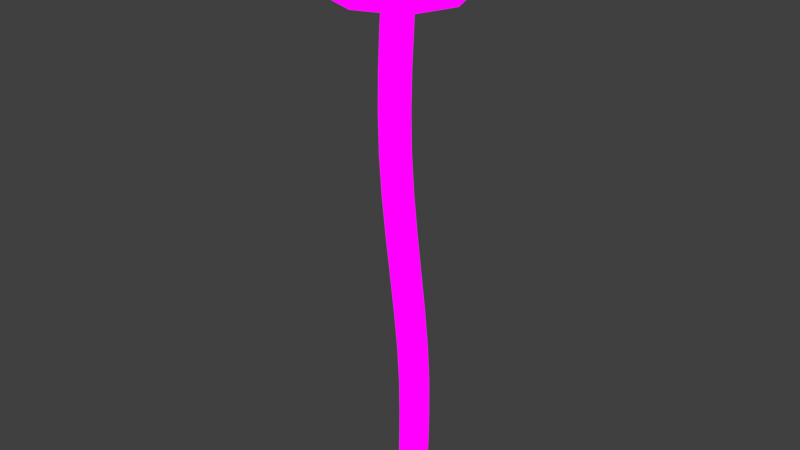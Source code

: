 # Source: Enoki_large.blend  (saved by Blender 4.1.24; exported with 4.5.12 LTS)
import bpy
from mathutils import Matrix  # noqa: F401  (used for matrix-valued properties, if any)

bpy.ops.wm.read_factory_settings(use_empty=True)
scene = bpy.context.scene
scene.name = 'Scene'

# ---- collections
col_collection = bpy.data.collections.new('Collection'); scene.collection.children.link(col_collection)

# ---- images (referenced by path relative to the original .blend; pixels are not part of the script)
import os
ASSET_DIR = os.environ.get("B2B_ASSET_DIR", "")  # directory of the original .blend (textures are referenced by path, not embedded)
HERE = os.path.dirname(os.path.abspath(__file__))  # packed textures are extracted next to this script under _unpacked/

def load_image(name, relpath, width, height, colorspace="sRGB"):
    """Load a texture the original file referenced (path relative to the .blend, or extracted next to this script)."""
    p = next((c for c in (os.path.join(HERE, relpath), os.path.join(ASSET_DIR, relpath)) if relpath and os.path.exists(c)), "")
    if p:
        img = bpy.data.images.load(p, check_existing=True)
        img.name = name
    else:  # same state as the original file: an image datablock whose file is absent (Cycles renders it pink)
        img = bpy.data.images.new(name, width, height)
        img.source = "FILE"
        img.filepath = "//" + (relpath or name)
    img.colorspace_settings.name = colorspace
    return img
img_img_9048_png = load_image('IMG_9048.PNG', 'IMG_9048.PNG', 1024, 1024, 'sRGB')

# ---- materials (node trees are filled in below, after node groups)
mat_material = bpy.data.materials.new('Material')
mat_material.alpha_threshold = 0.0
mat_material.use_transparent_shadow = False
mat_material.roughness = 0.5
mat_material.line_color = (0.0, 0.0, 0.0, 1.0)

# ---- material node trees
mat_material.use_nodes = True; mat_material.node_tree.nodes.clear()
_N = mat_material.node_tree.nodes; _L = mat_material.node_tree.links
n0 = _N.new('ShaderNodeOutputMaterial'); n0.name = 'Material Output'; n0.location = (362, 291)
n1 = _N.new('ShaderNodeEmission'); n1.name = 'Emission'; n1.location = (72, 291)
n2 = _N.new('ShaderNodeTexImage'); n2.name = 'Image Texture'; n2.location = (-236, 315)
n2.image = img_img_9048_png
_L.new(n1.outputs[0], n0.inputs[0])
_L.new(n2.outputs[0], n1.inputs[0])
n0.is_active_output = True

# ---- world
world_world = bpy.data.worlds.new('World'); scene.world = world_world
world_world.use_nodes = True; world_world.node_tree.nodes.clear()
_N = world_world.node_tree.nodes; _L = world_world.node_tree.links
n0 = _N.new('ShaderNodeOutputWorld'); n0.name = 'World Output'; n0.location = (300, 300)
n1 = _N.new('ShaderNodeBackground'); n1.name = 'Background'; n1.location = (10, 300)
n1.inputs[0].default_value = (0.05088, 0.05088, 0.05088, 1.0)
_L.new(n1.outputs[0], n0.inputs[0])
n0.is_active_output = True
world_world.color = (0.05088, 0.05088, 0.05088)
world_world.use_sun_shadow = False
world_world.sun_shadow_jitter_overblur = 0.0

# ---- meshes
me_cube_001 = bpy.data.meshes.new('Cube.001')
me_cube_001.from_pydata([(-0.3965, -1.326, 10.2), (-1.155, -0.8411, 11.4), (-0.3776, -1.475, 10.41), (-1.155, 0.8411, 11.4), (1.097, 0.0, 10.41), (0.5275, -0.8411, 11.4), (-0.3776, 1.475, 10.41), (0.5275, 0.8411, 11.4), (-1.852, -2.334e-08, 10.41), (-1.372, -1.025, 10.87), (-1.328, 0.0, 11.59), (-1.372, 1.025, 10.87), (0.694, -1.071, 10.41), (-0.3028, 1.025, 11.59), (0.6788, 1.025, 10.87), (0.694, 1.071, 10.41), (0.7226, -7.451e-09, 11.59), (0.6788, -1.025, 10.87), (-1.447, 1.071, 10.41), (-0.3028, -1.025, 11.59), (-1.76, -2.235e-08, 10.87), (-0.3475, 1.412, 10.87), (1.065, 0.0, 10.87), (-0.3475, -1.412, 10.87), (-1.447, -1.071, 10.41), (-0.2795, 0.0, 11.98), (0.929, 0.0, 10.2), (-0.3965, 1.326, 10.2), (-1.722, -2.098e-08, 10.2), (0.5668, -0.9625, 10.2), (0.5668, 0.9625, 10.2), (-1.358, 0.9625, 10.2), (-1.358, -0.9625, 10.2), (-0.4159, -0.2963, 10.16), (-0.1197, 0.0, 10.16), (-0.4159, 0.2963, 10.16), (-0.7122, -4.689e-09, 10.16), (-0.2008, -0.2151, 10.16), (-0.2008, 0.2151, 10.16), (-0.631, 0.2151, 10.16), (-0.631, -0.2151, 10.16), (0.2419, 0.2222, 1.256), (0.2185, 0.2222, 0.004242), (0.2419, -0.2222, 1.256), (0.2185, -0.2222, 0.004242), (-0.2025, 0.2222, 1.256), (-0.2259, 0.2222, 0.004242), (-0.2025, -0.2222, 1.256), (-0.2259, -0.2222, 0.004242), (0.1358, 0.1667, -0.667), (0.1358, -0.1667, -0.667), (-0.1975, 0.1667, -0.667), (-0.1975, -0.1667, -0.667), (-0.2642, -0.2222, 2.874), (-0.4557, -0.2222, 4.563), (-0.6542, -0.2222, 6.253), (-0.7316, -0.2222, 7.943), (-0.673, -0.2222, 9.633), (-0.673, 0.2222, 9.633), (-0.7316, 0.2222, 7.943), (-0.6542, 0.2222, 6.253), (-0.4557, 0.2222, 4.563), (-0.2642, 0.2222, 2.874), (0.1803, 0.2222, 2.874), (-0.01127, 0.2222, 4.563), (-0.2096, 0.2222, 6.253), (-0.2872, 0.2222, 7.943), (-0.2286, 0.2222, 9.633), (-0.2286, -0.2222, 9.633), (-0.2872, -0.2222, 7.943), (-0.2096, -0.2222, 6.253), (-0.01127, -0.2222, 4.563), (0.1803, -0.2222, 2.874), (-0.3092, 0.0, 0.004242), (-0.003673, 0.3055, 0.004242), (0.2345, 0.2222, 0.574), (-0.2099, -0.2222, 0.574), (0.2345, -0.2222, 0.574), (-0.2099, 0.2222, 0.574), (0.01972, -0.3055, 1.256), (0.3253, 7.916e-09, 1.256), (-0.003673, -0.3055, 0.004242), (-0.2858, 0.0, 1.256), (0.01972, 0.3055, 1.256), (0.3019, 7.916e-09, 0.004242), (-0.2132, 0.2222, 2.038), (0.2312, -0.2222, 2.038), (-0.2361, -4.035e-09, -0.7103), (-0.03292, 0.2032, -0.7103), (-0.03292, -0.2032, -0.7103), (0.1703, 0.0, -0.7103), (0.1921, 0.2127, -0.4344), (-0.2333, 0.2127, -0.4344), (-0.2333, -0.2127, -0.4344), (0.1921, -0.2127, -0.4344), (-0.2132, -0.2222, 2.038), (-0.3507, -0.2222, 3.719), (-0.5625, -0.2222, 5.408), (-0.7141, -0.2222, 7.098), (-0.7153, -0.2222, 8.788), (-0.7153, 0.2222, 8.788), (-0.7141, 0.2222, 7.098), (-0.5625, 0.2222, 5.408), (-0.3507, 0.2222, 3.719), (0.2312, 0.2222, 2.038), (0.09375, 0.2222, 3.719), (-0.1179, 0.2222, 5.408), (-0.2696, 0.2222, 7.098), (-0.2709, 0.2222, 8.788), (-0.2709, -0.2222, 8.788), (-0.2696, -0.2222, 7.098), (-0.1179, -0.2222, 5.408), (0.09375, -0.2222, 3.719), (-0.04196, -0.3055, 2.874), (-0.2335, -0.3055, 4.563), (-0.4318, -0.3055, 6.253), (-0.5094, -0.3055, 7.943), (-0.4508, -0.3055, 9.633), (-0.04196, 0.3055, 2.874), (-0.2335, 0.3055, 4.563), (-0.4318, 0.3055, 6.253), (-0.5094, 0.3055, 7.943), (-0.4508, 0.3055, 9.633), (0.2636, -2.949e-09, 2.874), (0.07204, 0.0, 4.563), (-0.1265, 0.0, 6.253), (-0.2039, 0.0, 7.943), (-0.1453, 0.0, 9.633), (-0.3475, 0.0, 2.874), (-0.539, 0.0, 4.563), (-0.7376, 0.0, 6.253), (-0.8149, 0.0, 7.943), (-0.7564, 0.0, 9.633), (0.01228, -0.3055, 0.574), (-0.2933, 0.0, 0.574), (-0.02076, 0.2927, -0.4386), (0.3178, -5.626e-10, 0.574), (0.01228, 0.3055, 0.574), (-0.03811, -3.104e-09, -0.8013), (-0.02076, -0.2927, -0.4386), (-0.3134, 0.0, -0.4386), (0.2719, -3.725e-09, -0.4386), (0.008963, -0.3055, 2.038), (-0.1285, -0.3055, 3.719), (-0.3401, -0.3055, 5.408), (-0.4919, -0.3055, 7.098), (-0.4931, -0.3055, 8.788), (0.008963, 0.3055, 2.038), (-0.1285, 0.3055, 3.719), (-0.3401, 0.3055, 5.408), (-0.4919, 0.3055, 7.098), (-0.4931, 0.3055, 8.788), (0.3145, -1.921e-09, 2.038), (0.1771, 0.0, 3.719), (-0.03476, 0.0, 5.408), (-0.1864, 0.0, 7.098), (-0.1876, 0.0, 8.788), (-0.2966, 0.0, 2.038), (-0.434, 0.0, 3.719), (-0.6458, 0.0, 5.408), (-0.7974, 0.0, 7.098), (-0.7986, 0.0, 8.788), (0.2083, 0.6192, 10.16), (-0.4111, 0.8528, 10.16), (-1.03, -0.6192, 10.16), (-0.4111, -0.8528, 10.16), (0.2083, -0.6192, 10.16), (0.4417, 3.529e-09, 10.16), (-1.03, 0.6192, 10.16), (-1.264, -9.968e-09, 10.16)], [], [(4, 12, 29, 26), (9, 1, 10, 20), (20, 10, 3, 11), (20, 11, 18, 8), (11, 21, 6, 18), (11, 3, 13, 21), (21, 13, 7, 14), (23, 9, 24, 2), (9, 20, 8, 24), (14, 7, 16, 22), (22, 16, 5, 17), (14, 22, 4, 15), (22, 17, 12, 4), (17, 5, 19, 23), (23, 19, 1, 9), (24, 8, 28, 32), (6, 15, 30, 27), (17, 23, 2, 12), (21, 14, 15, 6), (15, 4, 26, 30), (7, 13, 25, 16), (13, 3, 10, 25), (25, 10, 1, 19), (16, 25, 19, 5), (2, 24, 32, 0), (12, 2, 0, 29), (18, 6, 27, 31), (8, 18, 31, 28), (163, 162, 38, 35), (165, 164, 40, 33), (167, 166, 37, 34), (166, 165, 33, 37), (168, 163, 35, 39), (169, 168, 39, 36), (164, 169, 36, 40), (162, 167, 34, 38), (44, 77, 133, 81), (77, 43, 79, 133), (133, 79, 47, 76), (81, 133, 76, 48), (48, 76, 134, 73), (76, 47, 82, 134), (134, 82, 45, 78), (73, 134, 78, 46), (46, 74, 135, 92), (74, 42, 91, 135), (135, 91, 49, 88), (92, 135, 88, 51), (42, 75, 136, 84), (75, 41, 80, 136), (136, 80, 43, 77), (84, 136, 77, 44), (46, 78, 137, 74), (78, 45, 83, 137), (137, 83, 41, 75), (74, 137, 75, 42), (51, 88, 138, 87), (88, 49, 90, 138), (138, 90, 50, 89), (87, 138, 89, 52), (44, 81, 139, 94), (81, 48, 93, 139), (139, 93, 52, 89), (94, 139, 89, 50), (48, 73, 140, 93), (73, 46, 92, 140), (140, 92, 51, 87), (93, 140, 87, 52), (42, 84, 141, 91), (84, 44, 94, 141), (141, 94, 50, 90), (91, 141, 90, 49), (47, 79, 142, 95), (79, 43, 86, 142), (142, 86, 72, 113), (95, 142, 113, 53), (53, 113, 143, 96), (113, 72, 112, 143), (143, 112, 71, 114), (96, 143, 114, 54), (54, 114, 144, 97), (114, 71, 111, 144), (144, 111, 70, 115), (97, 144, 115, 55), (55, 115, 145, 98), (115, 70, 110, 145), (145, 110, 69, 116), (98, 145, 116, 56), (56, 116, 146, 99), (116, 69, 109, 146), (146, 109, 68, 117), (99, 146, 117, 57), (41, 83, 147, 104), (83, 45, 85, 147), (147, 85, 62, 118), (104, 147, 118, 63), (63, 118, 148, 105), (118, 62, 103, 148), (148, 103, 61, 119), (105, 148, 119, 64), (64, 119, 149, 106), (119, 61, 102, 149), (149, 102, 60, 120), (106, 149, 120, 65), (65, 120, 150, 107), (120, 60, 101, 150), (150, 101, 59, 121), (107, 150, 121, 66), (66, 121, 151, 108), (121, 59, 100, 151), (151, 100, 58, 122), (108, 151, 122, 67), (43, 80, 152, 86), (80, 41, 104, 152), (152, 104, 63, 123), (86, 152, 123, 72), (72, 123, 153, 112), (123, 63, 105, 153), (153, 105, 64, 124), (112, 153, 124, 71), (71, 124, 154, 111), (124, 64, 106, 154), (154, 106, 65, 125), (111, 154, 125, 70), (70, 125, 155, 110), (125, 65, 107, 155), (155, 107, 66, 126), (110, 155, 126, 69), (69, 126, 156, 109), (126, 66, 108, 156), (156, 108, 67, 127), (109, 156, 127, 68), (45, 82, 157, 85), (82, 47, 95, 157), (157, 95, 53, 128), (85, 157, 128, 62), (62, 128, 158, 103), (128, 53, 96, 158), (158, 96, 54, 129), (103, 158, 129, 61), (61, 129, 159, 102), (129, 54, 97, 159), (159, 97, 55, 130), (102, 159, 130, 60), (60, 130, 160, 101), (130, 55, 98, 160), (160, 98, 56, 131), (101, 160, 131, 59), (59, 131, 161, 100), (131, 56, 99, 161), (161, 99, 57, 132), (100, 161, 132, 58), (40, 57, 117, 33), (33, 117, 68, 37), (37, 68, 127, 34), (34, 127, 67, 38), (38, 67, 122, 35), (35, 122, 58, 39), (39, 58, 132, 36), (36, 132, 57, 40), (30, 26, 167, 162), (32, 28, 169, 164), (28, 31, 168, 169), (31, 27, 163, 168), (29, 0, 165, 166), (26, 29, 166, 167), (0, 32, 164, 165), (27, 30, 162, 163)])
_uv = me_cube_001.uv_layers.new(name='UVMap')
_uv.uv.foreach_set('vector', [0.111, 0.8579, 0.1068, 0.8579, 0.1055, 0.8439, 0.1093, 0.8439, 0.08534, 0.8885, 0.0876, 0.9249, 0.08579, 0.9374, 0.0813, 0.8885, 0.0813, 0.8885, 0.08579, 0.9374, 0.0876, 0.9249, 0.08534, 0.8885, 0.0813, 0.8885, 0.08534, 0.8885, 0.08456, 0.8579, 0.08034, 0.8579, 0.08534, 0.8885, 0.096, 0.8885, 0.09569, 0.8579, 0.08456, 0.8579, 0.08534, 0.8885, 0.0876, 0.9249, 0.09647, 0.9374, 0.096, 0.8885, 0.096, 0.8885, 0.09647, 0.9374, 0.1051, 0.9249, 0.1067, 0.8885, 0.096, 0.8885, 0.08534, 0.8885, 0.08456, 0.8579, 0.09569, 0.8579, 0.08534, 0.8885, 0.0813, 0.8885, 0.08034, 0.8579, 0.08456, 0.8579, 0.1067, 0.8885, 0.1051, 0.9249, 0.1071, 0.9374, 0.1107, 0.8885, 0.1107, 0.8885, 0.1071, 0.9374, 0.1051, 0.9249, 0.1067, 0.8885, 0.1067, 0.8885, 0.1107, 0.8885, 0.111, 0.8579, 0.1068, 0.8579, 0.1107, 0.8885, 0.1067, 0.8885, 0.1068, 0.8579, 0.111, 0.8579, 0.1067, 0.8885, 0.1051, 0.9249, 0.09647, 0.9374, 0.096, 0.8885, 0.096, 0.8885, 0.09647, 0.9374, 0.0876, 0.9249, 0.08534, 0.8885, 0.08456, 0.8579, 0.08034, 0.8579, 0.0817, 0.8439, 0.08548, 0.8439, 0.09569, 0.8579, 0.1068, 0.8579, 0.1055, 0.8439, 0.09549, 0.8439, 0.1067, 0.8885, 0.096, 0.8885, 0.09569, 0.8579, 0.1068, 0.8579, 0.096, 0.8885, 0.1067, 0.8885, 0.1068, 0.8579, 0.09569, 0.8579, 0.1068, 0.8579, 0.111, 0.8579, 0.1093, 0.8439, 0.1055, 0.8439, 0.1051, 0.9249, 0.09647, 0.9374, 0.09671, 0.9635, 0.1071, 0.9374, 0.09647, 0.9374, 0.0876, 0.9249, 0.08579, 0.9374, 0.09671, 0.9635, 0.09671, 0.9635, 0.08579, 0.9374, 0.0876, 0.9249, 0.09647, 0.9374, 0.1071, 0.9374, 0.09671, 0.9635, 0.09647, 0.9374, 0.1051, 0.9249, 0.09569, 0.8579, 0.08456, 0.8579, 0.08548, 0.8439, 0.09549, 0.8439, 0.1068, 0.8579, 0.09569, 0.8579, 0.09549, 0.8439, 0.1055, 0.8439, 0.08456, 0.8579, 0.09569, 0.8579, 0.09549, 0.8439, 0.08548, 0.8439, 0.08034, 0.8579, 0.08456, 0.8579, 0.08548, 0.8439, 0.0817, 0.8439, 0.09491, 0.8209, 0.1026, 0.8209, 0.09752, 0.8209, 0.09485, 0.8209, 0.09491, 0.8209, 0.08722, 0.8209, 0.09218, 0.8209, 0.09485, 0.8209, 0.1055, 0.8209, 0.1026, 0.8209, 0.09752, 0.8209, 0.09853, 0.8209, 0.1026, 0.8209, 0.09491, 0.8209, 0.09485, 0.8209, 0.09752, 0.8209, 0.08722, 0.8209, 0.09491, 0.8209, 0.09485, 0.8209, 0.09218, 0.8209, 0.08432, 0.8209, 0.08722, 0.8209, 0.09218, 0.8209, 0.09117, 0.8209, 0.08722, 0.8209, 0.08432, 0.8209, 0.09117, 0.8209, 0.09218, 0.8209, 0.1026, 0.8209, 0.1055, 0.8209, 0.09853, 0.8209, 0.09752, 0.8209, 0.1006, 0.7615, 0.1009, 0.7744, 0.09592, 0.7744, 0.09556, 0.7615, 0.1009, 0.7744, 0.1011, 0.7898, 0.09609, 0.7898, 0.09592, 0.7744, 0.09592, 0.7744, 0.09609, 0.7898, 0.09108, 0.7898, 0.09091, 0.7744, 0.09556, 0.7615, 0.09592, 0.7744, 0.09091, 0.7744, 0.09055, 0.7615, 0.09055, 0.7615, 0.09091, 0.7744, 0.08903, 0.7744, 0.08867, 0.7615, 0.09091, 0.7744, 0.09108, 0.7898, 0.08919, 0.7898, 0.08903, 0.7744, 0.08903, 0.7744, 0.08919, 0.7898, 0.09108, 0.7898, 0.09091, 0.7744, 0.08867, 0.7615, 0.08903, 0.7744, 0.09091, 0.7744, 0.09055, 0.7615, 0.09055, 0.7615, 0.09556, 0.7615, 0.09518, 0.7515, 0.09038, 0.7516, 0.09556, 0.7615, 0.1006, 0.7615, 0.09998, 0.7516, 0.09518, 0.7515, 0.09518, 0.7515, 0.09998, 0.7516, 0.09871, 0.7464, 0.0949, 0.7454, 0.09038, 0.7516, 0.09518, 0.7515, 0.0949, 0.7454, 0.09119, 0.7464, 0.1006, 0.7615, 0.1009, 0.7744, 0.1028, 0.7744, 0.1025, 0.7615, 0.1009, 0.7744, 0.1011, 0.7898, 0.103, 0.7898, 0.1028, 0.7744, 0.1028, 0.7744, 0.103, 0.7898, 0.1011, 0.7898, 0.1009, 0.7744, 0.1025, 0.7615, 0.1028, 0.7744, 0.1009, 0.7744, 0.1006, 0.7615, 0.09055, 0.7615, 0.09091, 0.7744, 0.09592, 0.7744, 0.09556, 0.7615, 0.09091, 0.7744, 0.09108, 0.7898, 0.09609, 0.7898, 0.09592, 0.7744, 0.09592, 0.7744, 0.09609, 0.7898, 0.1011, 0.7898, 0.1009, 0.7744, 0.09556, 0.7615, 0.09592, 0.7744, 0.1009, 0.7744, 0.1006, 0.7615, 0.09119, 0.7464, 0.0949, 0.7454, 0.09479, 0.7433, 0.09032, 0.7454, 0.0949, 0.7454, 0.09871, 0.7464, 0.09949, 0.7454, 0.09479, 0.7433, 0.09479, 0.7433, 0.09949, 0.7454, 0.09871, 0.7464, 0.0949, 0.7454, 0.09032, 0.7454, 0.09479, 0.7433, 0.0949, 0.7454, 0.09119, 0.7464, 0.1006, 0.7615, 0.09556, 0.7615, 0.09518, 0.7515, 0.09998, 0.7516, 0.09556, 0.7615, 0.09055, 0.7615, 0.09038, 0.7516, 0.09518, 0.7515, 0.09518, 0.7515, 0.09038, 0.7516, 0.09119, 0.7464, 0.0949, 0.7454, 0.09998, 0.7516, 0.09518, 0.7515, 0.0949, 0.7454, 0.09871, 0.7464, 0.09055, 0.7615, 0.08867, 0.7615, 0.08857, 0.7515, 0.09038, 0.7516, 0.08867, 0.7615, 0.09055, 0.7615, 0.09038, 0.7516, 0.08857, 0.7515, 0.08857, 0.7515, 0.09038, 0.7516, 0.09119, 0.7464, 0.09032, 0.7454, 0.09038, 0.7516, 0.08857, 0.7515, 0.09032, 0.7454, 0.09119, 0.7464, 0.1006, 0.7615, 0.1025, 0.7615, 0.1018, 0.7515, 0.09998, 0.7516, 0.1025, 0.7615, 0.1006, 0.7615, 0.09998, 0.7516, 0.1018, 0.7515, 0.1018, 0.7515, 0.09998, 0.7516, 0.09871, 0.7464, 0.09949, 0.7454, 0.09998, 0.7516, 0.1018, 0.7515, 0.09949, 0.7454, 0.09871, 0.7464, 0.09108, 0.7898, 0.09609, 0.7898, 0.09585, 0.8074, 0.09083, 0.8074, 0.09609, 0.7898, 0.1011, 0.7898, 0.1009, 0.8074, 0.09585, 0.8074, 0.09585, 0.8074, 0.1009, 0.8074, 0.09971, 0.8263, 0.0947, 0.8263, 0.09083, 0.8074, 0.09585, 0.8074, 0.0947, 0.8263, 0.08968, 0.8263, 0.08968, 0.8263, 0.0947, 0.8263, 0.09275, 0.8454, 0.08773, 0.8454, 0.0947, 0.8263, 0.09971, 0.8263, 0.09776, 0.8454, 0.09275, 0.8454, 0.09275, 0.8454, 0.09776, 0.8454, 0.09539, 0.8644, 0.09038, 0.8644, 0.08773, 0.8454, 0.09275, 0.8454, 0.09038, 0.8644, 0.08536, 0.8644, 0.08536, 0.8644, 0.09038, 0.8644, 0.08797, 0.8835, 0.08295, 0.8835, 0.09038, 0.8644, 0.09539, 0.8644, 0.09298, 0.8835, 0.08797, 0.8835, 0.08797, 0.8835, 0.09298, 0.8835, 0.09091, 0.9026, 0.0859, 0.9026, 0.08295, 0.8835, 0.08797, 0.8835, 0.0859, 0.9026, 0.08088, 0.9026, 0.08088, 0.9026, 0.0859, 0.9026, 0.08454, 0.9216, 0.07953, 0.9216, 0.0859, 0.9026, 0.09091, 0.9026, 0.08956, 0.9216, 0.08454, 0.9216, 0.08454, 0.9216, 0.08956, 0.9216, 0.08916, 0.9407, 0.08415, 0.9407, 0.07953, 0.9216, 0.08454, 0.9216, 0.08415, 0.9407, 0.07913, 0.9407, 0.07913, 0.9407, 0.08415, 0.9407, 0.08452, 0.9598, 0.0795, 0.9598, 0.08415, 0.9407, 0.08916, 0.9407, 0.08953, 0.9598, 0.08452, 0.9598, 0.08452, 0.9598, 0.08953, 0.9598, 0.09049, 0.9789, 0.08547, 0.9789, 0.0795, 0.9598, 0.08452, 0.9598, 0.08547, 0.9789, 0.08045, 0.9789, 0.1011, 0.7898, 0.09609, 0.7898, 0.09585, 0.8074, 0.1009, 0.8074, 0.09609, 0.7898, 0.09108, 0.7898, 0.09083, 0.8074, 0.09585, 0.8074, 0.09585, 0.8074, 0.09083, 0.8074, 0.08968, 0.8263, 0.0947, 0.8263, 0.1009, 0.8074, 0.09585, 0.8074, 0.0947, 0.8263, 0.09971, 0.8263, 0.09971, 0.8263, 0.0947, 0.8263, 0.09275, 0.8454, 0.09776, 0.8454, 0.0947, 0.8263, 0.08968, 0.8263, 0.08773, 0.8454, 0.09275, 0.8454, 0.09275, 0.8454, 0.08773, 0.8454, 0.08536, 0.8644, 0.09038, 0.8644, 0.09776, 0.8454, 0.09275, 0.8454, 0.09038, 0.8644, 0.09539, 0.8644, 0.09539, 0.8644, 0.09038, 0.8644, 0.08797, 0.8835, 0.09298, 0.8835, 0.09038, 0.8644, 0.08536, 0.8644, 0.08295, 0.8835, 0.08797, 0.8835, 0.08797, 0.8835, 0.08295, 0.8835, 0.08088, 0.9026, 0.0859, 0.9026, 0.09298, 0.8835, 0.08797, 0.8835, 0.0859, 0.9026, 0.09091, 0.9026, 0.09091, 0.9026, 0.0859, 0.9026, 0.08454, 0.9216, 0.08956, 0.9216, 0.0859, 0.9026, 0.08088, 0.9026, 0.07953, 0.9216, 0.08454, 0.9216, 0.08454, 0.9216, 0.07953, 0.9216, 0.07913, 0.9407, 0.08415, 0.9407, 0.08956, 0.9216, 0.08454, 0.9216, 0.08415, 0.9407, 0.08916, 0.9407, 0.08916, 0.9407, 0.08415, 0.9407, 0.08452, 0.9598, 0.08953, 0.9598, 0.08415, 0.9407, 0.07913, 0.9407, 0.0795, 0.9598, 0.08452, 0.9598, 0.08452, 0.9598, 0.0795, 0.9598, 0.08045, 0.9789, 0.08547, 0.9789, 0.08953, 0.9598, 0.08452, 0.9598, 0.08547, 0.9789, 0.09049, 0.9789, 0.1011, 0.7898, 0.103, 0.7898, 0.1027, 0.8074, 0.1009, 0.8074, 0.103, 0.7898, 0.1011, 0.7898, 0.1009, 0.8074, 0.1027, 0.8074, 0.1027, 0.8074, 0.1009, 0.8074, 0.09971, 0.8263, 0.1016, 0.8263, 0.1009, 0.8074, 0.1027, 0.8074, 0.1016, 0.8263, 0.09971, 0.8263, 0.09971, 0.8263, 0.1016, 0.8263, 0.09964, 0.8454, 0.09776, 0.8454, 0.1016, 0.8263, 0.09971, 0.8263, 0.09776, 0.8454, 0.09964, 0.8454, 0.09964, 0.8454, 0.09776, 0.8454, 0.09539, 0.8644, 0.09727, 0.8644, 0.09776, 0.8454, 0.09964, 0.8454, 0.09727, 0.8644, 0.09539, 0.8644, 0.09539, 0.8644, 0.09727, 0.8644, 0.09486, 0.8835, 0.09298, 0.8835, 0.09727, 0.8644, 0.09539, 0.8644, 0.09298, 0.8835, 0.09486, 0.8835, 0.09486, 0.8835, 0.09298, 0.8835, 0.09091, 0.9026, 0.09279, 0.9026, 0.09298, 0.8835, 0.09486, 0.8835, 0.09279, 0.9026, 0.09091, 0.9026, 0.09091, 0.9026, 0.09279, 0.9026, 0.09144, 0.9216, 0.08956, 0.9216, 0.09279, 0.9026, 0.09091, 0.9026, 0.08956, 0.9216, 0.09144, 0.9216, 0.09144, 0.9216, 0.08956, 0.9216, 0.08916, 0.9407, 0.09104, 0.9407, 0.08956, 0.9216, 0.09144, 0.9216, 0.09104, 0.9407, 0.08916, 0.9407, 0.08916, 0.9407, 0.09104, 0.9407, 0.09141, 0.9598, 0.08953, 0.9598, 0.09104, 0.9407, 0.08916, 0.9407, 0.08953, 0.9598, 0.09141, 0.9598, 0.09141, 0.9598, 0.08953, 0.9598, 0.09049, 0.9789, 0.09237, 0.9789, 0.08953, 0.9598, 0.09141, 0.9598, 0.09237, 0.9789, 0.09049, 0.9789, 0.09108, 0.7898, 0.08919, 0.7898, 0.08895, 0.8074, 0.09083, 0.8074, 0.08919, 0.7898, 0.09108, 0.7898, 0.09083, 0.8074, 0.08895, 0.8074, 0.08895, 0.8074, 0.09083, 0.8074, 0.08968, 0.8263, 0.0878, 0.8263, 0.09083, 0.8074, 0.08895, 0.8074, 0.0878, 0.8263, 0.08968, 0.8263, 0.08968, 0.8263, 0.0878, 0.8263, 0.08585, 0.8454, 0.08773, 0.8454, 0.0878, 0.8263, 0.08968, 0.8263, 0.08773, 0.8454, 0.08585, 0.8454, 0.08585, 0.8454, 0.08773, 0.8454, 0.08536, 0.8644, 0.08348, 0.8644, 0.08773, 0.8454, 0.08585, 0.8454, 0.08348, 0.8644, 0.08536, 0.8644, 0.08536, 0.8644, 0.08348, 0.8644, 0.08107, 0.8835, 0.08295, 0.8835, 0.08348, 0.8644, 0.08536, 0.8644, 0.08295, 0.8835, 0.08107, 0.8835, 0.08107, 0.8835, 0.08295, 0.8835, 0.08088, 0.9026, 0.079, 0.9026, 0.08295, 0.8835, 0.08107, 0.8835, 0.079, 0.9026, 0.08088, 0.9026, 0.08088, 0.9026, 0.079, 0.9026, 0.07765, 0.9216, 0.07953, 0.9216, 0.079, 0.9026, 0.08088, 0.9026, 0.07953, 0.9216, 0.07765, 0.9216, 0.07765, 0.9216, 0.07953, 0.9216, 0.07913, 0.9407, 0.07725, 0.9407, 0.07953, 0.9216, 0.07765, 0.9216, 0.07725, 0.9407, 0.07913, 0.9407, 0.07913, 0.9407, 0.07725, 0.9407, 0.07762, 0.9598, 0.0795, 0.9598, 0.07725, 0.9407, 0.07913, 0.9407, 0.0795, 0.9598, 0.07762, 0.9598, 0.07762, 0.9598, 0.0795, 0.9598, 0.08045, 0.9789, 0.07857, 0.9789, 0.0795, 0.9598, 0.07762, 0.9598, 0.07857, 0.9789, 0.08045, 0.9789, 0.0814, 0.9907, 0.08045, 0.9789, 0.08547, 0.9789, 0.08626, 0.9907, 0.08626, 0.9907, 0.08547, 0.9789, 0.09049, 0.9789, 0.09111, 0.9907, 0.09111, 0.9907, 0.09049, 0.9789, 0.09237, 0.9789, 0.09294, 0.9907, 0.09294, 0.9907, 0.09237, 0.9789, 0.09049, 0.9789, 0.09111, 0.9907, 0.09111, 0.9907, 0.09049, 0.9789, 0.08547, 0.9789, 0.08626, 0.9907, 0.08626, 0.9907, 0.08547, 0.9789, 0.08045, 0.9789, 0.0814, 0.9907, 0.0814, 0.9907, 0.08045, 0.9789, 0.07857, 0.9789, 0.07957, 0.9907, 0.07957, 0.9907, 0.07857, 0.9789, 0.08045, 0.9789, 0.0814, 0.9907, 0.1071, 0.8215, 0.1116, 0.8215, 0.1055, 0.8209, 0.1026, 0.8209, 0.08315, 0.8215, 0.07863, 0.8215, 0.08432, 0.8209, 0.08722, 0.8209, 0.07863, 0.8215, 0.08315, 0.8215, 0.08722, 0.8209, 0.08432, 0.8209, 0.08315, 0.8215, 0.09509, 0.8215, 0.09491, 0.8209, 0.08722, 0.8209, 0.1071, 0.8215, 0.09509, 0.8215, 0.09491, 0.8209, 0.1026, 0.8209, 0.1116, 0.8215, 0.1071, 0.8215, 0.1026, 0.8209, 0.1055, 0.8209, 0.09509, 0.8215, 0.08315, 0.8215, 0.08722, 0.8209, 0.09491, 0.8209, 0.09509, 0.8215, 0.1071, 0.8215, 0.1026, 0.8209, 0.09491, 0.8209])
me_cube_001.materials.append(mat_material)
me_cube_001.update()

# ---- objects
ob_cube_001 = bpy.data.objects.new('Cube.001', me_cube_001)

# ---- transforms, parenting, visibility, modifiers, constraints
ob_cube_001.location = (0.0, 0.0, 0.0)

# ---- collection membership
col_collection.objects.link(ob_cube_001)

# ---- scene / render settings (as saved in the file)
scene.frame_start = 1; scene.frame_end = 250; scene.frame_set(1)
scene.render.engine = 'BLENDER_EEVEE_NEXT'
scene.cycles.sampling_pattern = 'TABULATED_SOBOL'
scene.eevee.ray_tracing_options.trace_max_roughness = 0.0
scene.view_settings.view_transform = 'Standard'
bpy.context.view_layer.update()

# ---- added for rendering (the .blend has no active camera): camera
cam_auto = bpy.data.cameras.new('AutoCamera')
cam_auto.lens = 50.0
cam_auto.sensor_width = 36.0
cam_auto.clip_end = 1000.0
ob_auto_camera = bpy.data.objects.new('AutoCamera', cam_auto)
scene.collection.objects.link(ob_auto_camera)
ob_auto_camera.location = (12.0572, -14.9218, 15.5347)
ob_auto_camera.rotation_euler = (1.09748, -7.21219e-08, 0.694738)
scene.camera = ob_auto_camera
bpy.context.view_layer.update()
